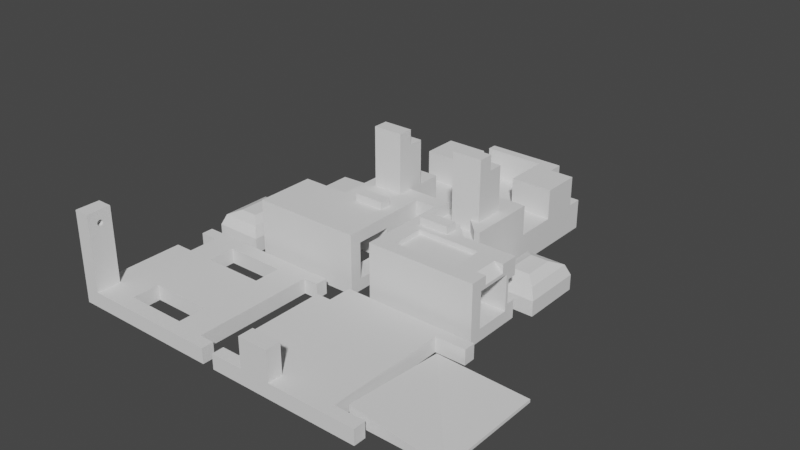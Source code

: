 # Source: ModelToPrint.blend  (saved by Blender 2.93.21; exported with 4.5.12 LTS)
import bpy
from mathutils import Matrix  # noqa: F401  (used for matrix-valued properties, if any)

bpy.ops.wm.read_factory_settings(use_empty=True)
scene = bpy.context.scene
scene.name = 'Scene'

# ---- collections
col_collection = bpy.data.collections.new('Collection'); scene.collection.children.link(col_collection)

# ---- world
world_world = bpy.data.worlds.new('World'); scene.world = world_world
world_world.use_nodes = True; world_world.node_tree.nodes.clear()
_N = world_world.node_tree.nodes; _L = world_world.node_tree.links
n0 = _N.new('ShaderNodeOutputWorld'); n0.name = 'World Output'; n0.location = (300, 300)
n1 = _N.new('ShaderNodeBackground'); n1.name = 'Background'; n1.location = (10, 300)
n1.inputs[0].default_value = (0.05088, 0.05088, 0.05088, 1.0)
_L.new(n1.outputs[0], n0.inputs[0])
n0.is_active_output = True
world_world.color = (0.05088, 0.05088, 0.05088)
world_world.use_sun_shadow = False
world_world.sun_shadow_jitter_overblur = 0.0

# ---- meshes
me_cube_002 = bpy.data.meshes.new('Cube.002')
me_cube_002.from_pydata([(0.03383, 0.04, -0.008486), (0.03383, 0.04, 0.01151), (-0.04617, 0.024, -0.008486), (0.01383, 0.04, -0.008486), (0.01383, 0.024, 0.001514), (0.01383, 0.024, -0.008486), (0.01383, 0.04, 0.01151), (0.01383, 0.024, 0.01151), (0.02983, 0.04, -0.004486), (0.02983, 0.04, 0.007514), (0.01783, 0.04, -0.004486), (0.01783, 0.04, 0.007514), (0.00383, 0.003502, 0.001514), (0.01383, 0.003502, 0.001514), (0.03383, 0.003502, -0.008486), (0.01383, 0.003502, -0.008486), (0.03383, 0.003502, 0.01151), (0.00383, 0.003502, -0.008486), (0.01383, 0.003502, 0.01151), (0.02983, 0.003502, 0.007514), (0.02983, 0.003502, -0.004486), (0.01783, 0.003502, 0.007514), (0.01783, 0.003502, -0.004486), (-0.001195, 0.024, 0.001514), (0.00383, 0.003502, 0.01151), (-0.001195, 0.024, 0.01151), (-0.00117, 0.01, 0.03151), (-0.00117, 0.02, 0.01151), (-0.00117, 0.02, 0.03151), (0.00383, 0.01, 0.03151), (0.00383, 0.02, 0.01151), (0.00383, 0.02, 0.03151), (-0.001191, 0.01, 0.01151), (-0.001211, 0.01, 0.001514), (-0.01419, 0.024, 0.001514), (-0.01419, 0.024, 0.01151), (-0.01421, 0.01, 0.01151), (-0.01421, 0.01, 0.001514), (-0.04617, 0.01002, 0.001514), (-0.02818, 0.024, 0.001514), (-0.02817, 0.009995, 0.001514), (-0.04617, 0.01002, 0.01151), (-0.02818, 0.024, 0.01151), (-0.02817, 0.009995, 0.01151), (0.03383, -0.04, -0.008486), (0.03383, -0.04, 0.01151), (-0.04617, -0.024, -0.008486), (-0.04617, -0.024, 0.001514), (0.01383, -0.04, -0.008486), (0.01383, -0.04, 0.001514), (0.01383, -0.024, 0.001514), (0.01383, -0.024, -0.008486), (0.01383, -0.04, 0.01151), (0.01383, -0.024, 0.01151), (0.02983, -0.04, -0.004486), (0.02983, -0.04, 0.007514), (0.01783, -0.04, -0.004486), (0.01783, -0.04, 0.007514), (0.00383, -0.003502, 0.001514), (0.01383, -0.003502, 0.001514), (0.03383, -0.003502, -0.008486), (0.01383, -0.003502, -0.008486), (0.03383, -0.003502, 0.01151), (0.00383, -0.003502, -0.008486), (0.01383, -0.003502, 0.01151), (0.02983, -0.003502, 0.007514), (0.02983, -0.003502, -0.004486), (0.01783, -0.003502, 0.007514), (0.01783, -0.003502, -0.004486), (-0.001195, -0.024, 0.001514), (0.00383, -0.003502, 0.01151), (-0.001195, -0.024, 0.01151), (-0.00117, -0.01, 0.01151), (-0.00117, -0.01, 0.03151), (-0.00117, -0.02, 0.01151), (-0.00117, -0.02, 0.03151), (0.00383, -0.01, 0.01151), (0.00383, -0.01, 0.03151), (0.00383, -0.02, 0.01151), (0.00383, -0.02, 0.03151), (-0.04617, 0.0, -0.008486), (0.00383, 0.0, 0.001514), (-0.04617, 0.0, 0.001514), (0.00383, 0.0, -0.008486), (-0.001223, 0.0, 0.001514), (0.00383, 0.0, 0.01151), (-0.001223, 0.0, 0.01151), (-0.001211, -0.01, 0.01151), (-0.001211, -0.01, 0.001514), (-0.01419, -0.024, 0.001514), (-0.01419, -0.024, 0.01151), (-0.01421, -0.01, 0.01151), (-0.01421, -0.01, 0.001514), (-0.02818, -0.024, 0.001514), (-0.02817, -0.009995, 0.001514), (-0.04617, -0.024, 0.005514), (-0.02818, -0.024, 0.01151), (-0.02817, -0.009995, 0.01151), (-0.04017, -0.02, -0.003486), (-0.04017, -0.009998, -0.003486), (-0.04617, -0.009998, 0.001514), (-0.04617, -0.02, -0.008486), (-0.04617, -0.009998, -0.003486), (-0.04617, -0.009998, -0.008486), (-0.04617, -0.02, 0.001514), (-0.04617, -0.02, -0.003486), (0.02383, -0.009998, -0.008486), (0.01383, -0.02, -0.008486), (0.01383, -0.009998, -0.008486), (0.02383, -0.02, -0.008486), (-0.04017, -0.009998, -0.008486), (-0.04017, -0.02, -0.008486), (0.01783, -0.02, -0.004486), (0.01783, -0.02, -0.003486), (0.01783, -0.009998, -0.003486), (0.01783, -0.009998, -0.004486), (0.02383, -0.02, -0.004486), (0.02383, -0.009998, -0.004486), (-0.04017, -0.009998, 0.001514), (-0.04017, -0.01001, 0.001514), (-0.04617, -0.02, 0.005514), (-0.04017, -0.02, 0.01151), (-0.04017, -0.01001, 0.01151), (-0.04017, -0.02, 0.001508), (-0.04315, 0.01001, 0.01151), (-0.04315, 0.0, 0.001514), (-0.04315, 0.01001, 0.001514), (-0.04315, -0.009998, -0.008486), (-0.04315, -0.009998, -0.003486), (-0.04315, -0.009998, 0.001514), (-0.04617, 0.0, 0.01151), (-0.04617, -0.009998, 0.01151), (-0.04315, -0.009998, 0.01151), (-0.04315, 0.0, 0.01151), (-0.0141, 0.0, 0.001514), (-0.001211, 0.01, -0.0004859), (-0.01421, 0.01, -0.0004859), (-0.001223, 0.0, -0.0004859), (-0.0141, 0.0, -0.0004859), (-0.001211, -0.01, -0.0004859), (-0.01421, -0.01, -0.0004859), (-0.04617, -0.004999, 0.001514), (-0.04617, -0.004999, 0.01151), (-0.04315, -0.004999, 0.01151), (-0.04315, -0.004999, 0.001514), (-0.04617, 0.0, 0.00851), (-0.04617, -0.004999, 0.008511), (-0.04315, 0.0, 0.00852), (-0.04315, -0.004999, 0.008508), (-0.04017, -0.024, 0.01151), (0.01183, 0.007494, 0.01151), (0.01183, 0.007494, 0.01402), (0.01183, 0.01749, 0.01151), (0.01183, 0.01749, 0.01402), (0.01583, 0.007494, 0.01151), (0.01583, 0.007494, 0.01402), (0.01583, 0.01749, 0.01151), (0.01583, 0.01749, 0.01402), (0.01183, -0.01751, 0.01151), (0.01183, -0.01751, 0.01402), (0.01183, -0.007506, 0.01151), (0.01183, -0.007506, 0.01402), (0.01583, -0.01751, 0.01151), (0.01583, -0.01751, 0.01402), (0.01583, -0.007506, 0.01151), (0.01583, -0.007506, 0.01402), (0.00883, 0.005002, 0.007514), (0.00383, 0.01, 0.007514), (0.00883, 0.017, 0.007514), (0.00383, 0.017, 0.007514), (0.01383, 0.022, 0.007514), (0.00883, 0.022, 0.007514), (0.01383, 0.037, -0.002476), (0.01383, 0.037, 0.005504), (0.01383, 0.037, 0.001514), (0.01383, 0.037, -0.002476), (0.01383, 0.037, -0.002476), (0.01383, 0.04, -0.002476), (-0.00117, -0.02, 0.02651), (0.00383, -0.01, 0.02651), (0.00383, 0.01, 0.01151), (-0.00117, -0.01, 0.02651), (0.00383, 0.02, 0.02651), (0.01683, 0.04, 0.005504), (0.01649, 0.04, 0.005504), (-0.001211, 0.01, 0.007514), (-0.001176, 0.01, 0.02651), (0.00383, 0.01, 0.01151), (0.01683, 0.04, -0.002476), (0.00883, 0.006752, 0.01151), (0.00883, 0.005002, 0.01151), (0.00883, 0.017, 0.01151), (0.01383, 0.04, 0.005504), (0.00383, 0.005002, 0.01151), (-0.001217, 0.005002, 0.007514), (-0.001217, 0.005002, 0.01151), (-0.001197, 0.005002, 0.01151), (0.00883, 0.024, 0.01151), (0.00883, 0.024, 0.005514), (0.01383, 0.024, 0.005514), (0.00383, -0.02, 0.02651), (-0.00117, 0.02, 0.02651), (0.00383, 0.017, 0.01151), (0.01383, 0.022, 0.01151), (0.00883, 0.022, 0.01151), (0.00383, 0.01, 0.02651), (-0.00617, -0.01, 0.01151), (-0.00617, -0.02, 0.01151), (-0.00617, 0.02, 0.01151), (-0.006191, 0.01, 0.01151), (-0.00617, 0.02, 0.02651), (-0.00617, -0.02, 0.02651), (-0.00617, -0.01, 0.02651), (-0.006176, 0.01, 0.02651), (0.01983, 0.037, 0.01151), (0.01983, 0.04, 0.008514), (0.02783, 0.037, 0.01151), (0.02783, 0.04, 0.008514), (0.01983, 0.04, 0.01151), (0.02783, 0.04, 0.01151), (0.02783, 0.04, 0.008514), (0.01983, 0.04, 0.008514), (0.01833, 0.009502, 0.01001), (0.01833, 0.0305, 0.01001), (0.02933, 0.009502, 0.01001), (0.02933, 0.0305, 0.01001), (0.01833, 0.0305, 0.01151), (0.02933, 0.0305, 0.01151), (0.01833, 0.009502, 0.01151), (0.02933, 0.009502, 0.01151), (-0.04617, 0.01599, 0.001514), (-0.04116, 0.024, 0.001514), (-0.04617, 0.024, 0.001501), (-0.04116, 0.01599, 0.001514), (-0.04116, 0.024, 0.01151), (-0.04617, 0.01599, 0.01151), (-0.04116, 0.01599, 0.01151), (-0.03117, 0.021, 0.005514), (-0.03117, 0.02081, 0.004926), (-0.03117, 0.02031, 0.004563), (-0.03117, 0.01969, 0.004563), (-0.03117, 0.01919, 0.004926), (-0.03117, 0.019, 0.005514), (-0.03117, 0.01919, 0.006102), (-0.03117, 0.01969, 0.006465), (-0.03117, 0.02031, 0.006465), (-0.03117, 0.02081, 0.006102), (-0.04116, 0.019, 0.005514), (-0.04116, 0.01969, 0.006465), (-0.04116, 0.01919, 0.006102), (-0.04116, 0.01919, 0.004926), (-0.04116, 0.01969, 0.004563), (-0.04116, 0.021, 0.005514), (-0.04116, 0.02081, 0.004926), (-0.04116, 0.02081, 0.006102), (-0.04116, 0.02031, 0.006465), (-0.04116, 0.02031, 0.004563)], [], [(0, 3, 10, 8), (3, 0, 5), (230, 38, 41, 235), (5, 0, 14, 15), (14, 0, 1, 16), (2, 5, 15, 17, 83, 80), (3, 5, 4, 174, 175, 176, 177), (230, 232, 2, 80, 82, 38), (7, 203, 226), (1, 219, 216, 214, 218, 6, 7, 226, 227), (183, 184, 11, 10, 3, 177, 188), (7, 6, 199), (228, 222, 223, 226), (19, 9, 8, 20), (6, 11, 184, 192), (9, 11, 6, 218, 221, 220, 219, 1), (1, 0, 8, 9), (22, 10, 11, 21), (21, 11, 9, 19), (20, 8, 10, 22), (16, 18, 13, 12, 17, 15, 14, 20, 22, 21, 19), (14, 16, 19, 20), (39, 34, 37, 40), (12, 13, 18, 24), (81, 12, 24, 85), (181, 72, 206, 212), (201, 28, 31, 182), (32, 185, 167, 180), (205, 29, 26, 186), (31, 28, 26, 29), (25, 23, 34, 35), (17, 12, 81, 83), (27, 32, 209, 208), (195, 86, 196), (86, 85, 24), (196, 86, 24, 193), (193, 24, 18, 189, 190), (202, 204, 30, 187, 180), (30, 204, 197, 25, 27), (34, 37, 36, 35), (32, 27, 25), (32, 33, 84, 86, 195, 194, 185), (33, 32, 36, 37), (23, 33, 37, 34), (32, 25, 35, 36), (235, 41, 124, 43, 42, 234, 236), (5, 2, 232, 231, 39, 23, 4), (40, 39, 42, 43), (44, 54, 56, 48), (48, 51, 44), (101, 46, 47, 104, 105), (141, 82, 80, 103, 102, 100), (61, 60, 44, 51, 107, 109, 106, 108), (60, 62, 45, 44), (111, 107, 51, 46, 101), (80, 83, 63, 61, 108, 110, 127, 103), (51, 48, 49, 50), (47, 46, 51, 50, 69, 93), (62, 64, 53, 45), (45, 53, 52), (48, 56, 57, 49), (49, 52, 53, 50), (65, 66, 54, 55), (49, 57, 52), (52, 57, 55, 45), (45, 55, 54, 44), (114, 115, 68, 67, 57, 56, 112, 113), (67, 65, 55, 57), (112, 56, 54, 66, 68, 115, 117, 116), (60, 61, 63, 58, 59, 64, 62, 65, 67, 68, 66), (62, 60, 66, 65), (50, 53, 71, 69), (37, 134, 138, 136), (58, 70, 64, 59), (59, 64, 53, 50), (81, 85, 70, 58), (181, 178, 75, 73), (178, 200, 79, 75), (200, 179, 77, 79), (179, 181, 73, 77), (79, 77, 73, 75), (71, 90, 89, 69), (63, 83, 81, 58), (72, 86, 87), (86, 70, 85), (76, 70, 86, 72), (70, 76, 64), (53, 64, 76, 78), (71, 53, 78, 74), (89, 90, 91, 92), (87, 71, 74, 72), (87, 86, 84, 88), (88, 92, 91, 87), (69, 89, 92, 88), (87, 91, 90, 71), (47, 95, 120, 104), (120, 95, 149, 121), (94, 119, 122, 97), (95, 47, 93, 96, 149), (94, 97, 96, 93), (127, 128, 102, 103), (99, 110, 108, 106, 117, 115, 114), (106, 109, 116, 117), (109, 107, 111, 98, 113, 112, 116), (98, 99, 114, 113), (98, 111, 101, 105), (129, 128, 99, 118), (98, 105, 104, 120, 121, 123), (99, 98, 123, 118), (118, 123, 121, 122), (118, 125, 144, 129), (41, 38, 82, 145, 130), (124, 126, 40, 43), (147, 125, 126, 124, 133), (100, 102, 128, 129), (110, 99, 128, 127), (133, 124, 41, 130), (143, 133, 130, 142), (144, 125, 147, 148), (141, 100, 131, 142, 146), (100, 129, 132, 131), (84, 33, 135, 137), (88, 92, 140, 139), (92, 94, 134), (89, 93, 94, 92), (134, 94, 118), (118, 134, 125), (40, 37, 134), (40, 126, 134), (126, 125, 134), (138, 139, 140), (135, 136, 138, 137), (137, 138, 139), (33, 37, 136, 135), (88, 84, 137, 139), (92, 134, 138, 140), (82, 141, 146, 145), (148, 143, 132, 129, 144), (132, 143, 142, 131), (145, 146, 142, 130), (148, 147, 133, 143), (121, 149, 96, 97, 122), (150, 151, 153, 152), (152, 153, 157, 156), (156, 157, 155, 154), (154, 155, 151, 150), (203, 191, 152), (157, 153, 151, 155), (158, 159, 161, 160), (160, 161, 165, 164), (164, 165, 163, 162), (162, 163, 159, 158), (203, 152, 156), (165, 161, 159, 163), (74, 78, 200, 178), (189, 191, 168, 166, 190), (193, 190, 166, 194, 195, 196), (166, 167, 185, 194), (32, 180, 187), (166, 168, 169, 167), (180, 167, 169, 202), (7, 199, 170, 203), (202, 169, 171, 204), (170, 168, 191, 203), (168, 170, 171, 169), (173, 199, 192), (198, 171, 170, 199), (204, 171, 198, 197), (188, 172, 173, 183), (173, 172, 175, 174), (176, 175, 172), (176, 172, 188, 177), (183, 173, 192), (191, 189, 150, 152), (189, 18, 150), (150, 18, 154), (18, 16, 154), (228, 226, 156, 154, 16, 1, 227, 229), (203, 156, 226), (199, 6, 192), (199, 173, 174, 4), (199, 4, 198), (23, 198, 4), (198, 23, 25, 197), (205, 182, 31, 29), (78, 76, 179, 200), (76, 72, 181, 179), (187, 30, 182, 205), (187, 205, 186, 32), (27, 201, 182, 30), (26, 28, 201, 186), (213, 210, 208, 209), (206, 207, 211, 212), (186, 201, 210, 213), (201, 27, 208, 210), (74, 178, 211, 207), (72, 74, 207, 206), (178, 181, 212, 211), (32, 186, 213, 209), (218, 214, 215, 221), (221, 215, 217, 220), (220, 217, 216, 219), (215, 214, 216, 217), (225, 224, 229, 227), (226, 223, 225, 227), (224, 222, 228, 229), (223, 222, 224, 225), (230, 233, 232), (233, 231, 232), (230, 235, 236, 233), (250, 233, 236, 234, 231, 253, 252, 254, 255, 248, 249, 247), (253, 231, 233, 250, 251, 256), (39, 231, 234, 42), (253, 238, 237, 252), (256, 239, 238, 253), (251, 240, 239, 256), (250, 241, 240, 251), (247, 242, 241, 250), (249, 243, 242, 247), (248, 244, 243, 249), (255, 245, 244, 248), (237, 238, 239, 240, 241, 242, 243, 244, 245, 246), (254, 246, 245, 255), (252, 237, 246, 254)])
_uv = me_cube_002.uv_layers.new(name='UVMap')
_uv.uv.foreach_set('vector', [0.375, 0.5, 0.3125, 0.5, 0.3125, 0.5, 0.375, 0.5, 0.3125, 0.5, 0.375, 0.5625, 0.3125, 0.5625, 0.625, 0.1748, 0.625, 0.152, 0.625, 0.152, 0.625, 0.1748, 0.3125, 0.5625, 0.375, 0.5625, 0.375, 0.6146, 0.3125, 0.6146, 0.375, 0.6146, 0.375, 0.5625, 0.625, 0.5625, 0.625, 0.6146, 0.125, 0.5625, 0.3125, 0.5625, 0.3125, 0.6146, 0.2812, 0.6146, 0.2812, 0.6234, 0.125, 0.6234, 0.375, 0.4375, 0.3125, 0.5625, 0.6875, 0.5625, 0.6875, 0.5117, 0.5578, 0.4918, 0.5578, 0.4918, 0.5628, 0.4751, 0.625, 0.1748, 0.4997, 0.1875, 0.375, 0.1875, 0.375, 0.1266, 0.625, 0.1266, 0.625, 0.152, 0.4861, 0.75, 0.4861, 0.75, 0.5174, 0.7078, 0.625, 0.5, 0.6437, 0.5, 0.6438, 0.5117, 0.6688, 0.5117, 0.6688, 0.5, 0.6875, 0.5, 0.6875, 0.5625, 0.6734, 0.5371, 0.6391, 0.5625, 0.6741, 0.4973, 0.6875, 0.5, 0.6875, 0.5, 0.375, 0.4375, 0.375, 0.4375, 0.5628, 0.4751, 0.4607, 0.4546, 0.4861, 0.75, 0.6875, 0.5, 0.375, 0.75, 0.425, 0.0, 0.375, 0.0, 0.375, 0.25, 0.425, 0.1059, 0.0, 0.0, 0.0, 0.0, 0.0, 0.0, 0.0, 0.0, 0.6875, 0.5, 0.6875, 0.5, 0.6875, 0.5, 0.6875, 0.5, 0.625, 0.5, 0.6875, 0.5, 0.6875, 0.5, 0.6688, 0.5, 0.675, 0.5, 0.6375, 0.5, 0.6438, 0.5, 0.625, 0.5, 0.625, 0.5, 0.375, 0.5, 0.375, 0.5, 0.625, 0.5, 0.0, 0.0, 0.0, 0.0, 0.0, 0.0, 0.0, 0.0, 0.625, 0.6086, 0.625, 0.4375, 0.625, 0.5, 0.625, 0.6141, 0.0, 0.0, 0.0, 0.0, 0.0, 0.0, 0.0, 0.0, 0.5694, 0.4643, 0.5694, 0.3214, 0.5139, 0.3214, 0.5139, 0.25, 0.4583, 0.25, 0.4583, 0.3214, 0.4821, 0.4643, 0.4806, 0.4357, 0.4806, 0.35, 0.5472, 0.35, 0.5472, 0.4357, 0.4821, 0.4643, 0.5457, 0.4643, 0.5472, 0.4357, 0.4806, 0.4357, 0.82, 0.5625, 0.7366, 0.5625, 0.7356, 0.5858, 0.8197, 0.5928, 0.5139, 0.25, 0.5139, 0.3214, 0.5139, 0.3214, 0.5139, 0.25, 0.5139, 0.1249, 0.5139, 0.25, 0.5139, 0.25, 0.5139, 0.1249, 0.5625, 1.0, 0.375, 1.0, 0.375, 1.0, 0.5625, 1.0, 0.5601, 0.25, 0.625, 0.25, 0.625, 0.5, 0.5625, 0.5, 0.4861, 0.32, 0.375, 0.32, 0.375, 0.5, 0.625, 0.5, 0.5781, 0.7501, 0.625, 0.75, 0.625, 1.0, 0.5781, 0.9999, 0.625, 0.5, 0.875, 0.5, 0.875, 0.75, 0.625, 0.75, 0.7366, 0.5625, 0.7366, 0.5625, 0.7366, 0.5625, 0.7366, 0.5625, 0.4583, 0.25, 0.5139, 0.25, 0.5139, 0.1249, 0.4583, 0.1249, 0.375, 0.25, 0.375, 3.32e-06, 0.375, 3.32e-06, 0.375, 0.25, 0.7352, 0.5949, 0.7349, 0.6035, 0.5549, 0.3017, 0.0, 0.0, 0.5139, 0.1249, 0.5139, 0.25, 0.1875, 0.0, 0.0, 0.0, 0.5139, 0.25, 0.4818, 0.3654, 0.4818, 0.3654, 0.5139, 0.25, 0.5139, 0.3214, 0.4444, 0.5357, 0.4818, 0.4011, 0.0, 0.0, 0.0, 0.0, 0.0, 0.0, 0.0, 0.0, 0.0, 0.0, 0.375, 0.5, 0.2625, 0.35, 0.3432, 0.2621, 0.7366, 0.5625, 0.375, 0.25, 0.7366, 0.5625, 0.7356, 0.5858, 0.7356, 0.5864, 0.7366, 0.5625, 0.375, 3.32e-06, 0.375, 0.25, 0.7366, 0.5625, 0.7356, 0.5864, 0.7356, 0.5858, 0.7349, 0.6035, 0.7349, 0.6035, 0.7352, 0.5949, 0.7352, 0.5948, 0.7356, 0.5862, 0.7356, 0.5858, 0.7356, 0.5864, 0.7356, 0.5864, 0.7356, 0.5858, 0.7366, 0.5625, 0.7356, 0.5858, 0.7356, 0.5858, 0.7366, 0.5625, 0.7356, 0.5864, 0.7366, 0.5625, 0.7366, 0.5625, 0.7356, 0.5864, 0.875, 0.5752, 0.875, 0.598, 0.8645, 0.597, 0.8197, 0.5928, 0.82, 0.5625, 0.8597, 0.5625, 0.8705, 0.5661, 0.3125, 0.5625, 0.375, 0.1875, 0.6243, 0.3745, 0.8597, 0.5625, 0.82, 0.5625, 0.7366, 0.5625, 0.6875, 0.5625, 0.8197, 0.5928, 0.82, 0.5625, 0.82, 0.5625, 0.8197, 0.5928, 0.375, 0.5, 0.375, 0.5, 0.3125, 0.5, 0.3125, 0.5, 0.3125, 0.5, 0.3125, 0.5625, 0.375, 0.5, 0.375, 0.1773, 0.375, 0.1875, 0.625, 0.1875, 0.625, 0.1773, 0.5, 0.1773, 0.625, 0.1393, 0.625, 0.1266, 0.375, 0.1266, 0.375, 0.1519, 0.5, 0.1519, 0.625, 0.1519, 0.3125, 0.6146, 0.375, 0.6146, 0.375, 0.5625, 0.3125, 0.5625, 0.3125, 0.5727, 0.3437, 0.5727, 0.3438, 0.5981, 0.3125, 0.5981, 0.4818, 0.6146, 0.625, 0.6146, 0.625, 0.5625, 0.375, 0.5625, 0.1406, 0.5727, 0.3125, 0.5727, 0.3125, 0.5625, 0.125, 0.5625, 0.125, 0.5727, 0.125, 0.6234, 0.2812, 0.6234, 0.2812, 0.6146, 0.3125, 0.6146, 0.3125, 0.5981, 0.1406, 0.5981, 0.1344, 0.5981, 0.125, 0.5981, 0.3125, 0.5625, 0.375, 0.4375, 0.6875, 0.5, 0.6875, 0.5625, 0.875, 0.5625, 0.375, 0.1875, 0.3125, 0.5625, 0.6875, 0.5625, 0.7366, 0.5625, 0.82, 0.5625, 0.625, 0.6146, 0.6875, 0.6146, 0.6875, 0.5625, 0.625, 0.5625, 0.625, 0.5625, 0.6875, 0.5625, 0.6875, 0.5, 0.375, 0.4375, 0.375, 0.4375, 0.6875, 0.5, 0.6875, 0.5, 0.6875, 0.5, 0.6875, 0.5, 0.6875, 0.5625, 0.6875, 0.5625, 0.0, 0.0, 0.0, 0.0, 0.0, 0.0, 0.0, 0.0, 0.6875, 0.5, 0.6875, 0.5, 0.6875, 0.5, 0.6875, 0.5, 0.6875, 0.5, 0.625, 0.5, 0.625, 0.5, 0.625, 0.5, 0.625, 0.5, 0.375, 0.5, 0.375, 0.5, 0.0, 0.0, 0.0, 0.0, 0.0, 0.0, 0.0, 0.0, 0.0, 0.0, 0.0, 0.0, 0.0, 0.0, 0.0, 0.0, 0.625, 0.6086, 0.625, 0.6141, 0.625, 0.5, 0.625, 0.4375, 0.0, 0.0, 0.0, 0.0, 0.0, 0.0, 0.0, 0.0, 0.0, 0.0, 0.0, 0.0, 0.0, 0.0, 0.0, 0.0, 0.4583, 0.4643, 0.4583, 0.3214, 0.4583, 0.25, 0.5139, 0.25, 0.5139, 0.3214, 0.5694, 0.3214, 0.5457, 0.4643, 0.5472, 0.4357, 0.5472, 0.35, 0.4806, 0.35, 0.4806, 0.4357, 0.5139, 0.4643, 0.4821, 0.4643, 0.4806, 0.4357, 0.5472, 0.4357, 0.6875, 0.5625, 0.6875, 0.5625, 0.7366, 0.5625, 0.7366, 0.5625, 0.7744, 0.5899, 0.7733, 0.6089, 0.7733, 0.6089, 0.7744, 0.5899, 0.5139, 0.25, 0.5139, 0.25, 0.5139, 0.3214, 0.5139, 0.3214, 0.0, 0.0, 0.0, 0.0, 0.0, 0.0, 0.0, 0.0, 0.5139, 0.1249, 0.5139, 0.1249, 0.5139, 0.25, 0.5139, 0.25, 0.5625, 0.0, 0.5625, 0.25, 0.625, 0.25, 0.625, 0.0, 0.5625, 0.25, 0.5625, 0.5, 0.625, 0.5, 0.625, 0.25, 0.5625, 0.5, 0.5625, 0.75, 0.625, 0.75, 0.625, 0.5, 0.5625, 0.75, 0.5625, 1.0, 0.625, 1.0, 0.625, 0.75, 0.625, 0.5, 0.625, 0.75, 0.875, 0.75, 0.875, 0.5, 0.7366, 0.5625, 0.7366, 0.5625, 0.7366, 0.5625, 0.7366, 0.5625, 0.4583, 0.25, 0.4583, 0.1249, 0.5139, 0.1249, 0.5139, 0.25, 0.375, 0.0, 0.7349, 0.6035, 0.7356, 0.5864, 0.0, 0.0, 0.5139, 0.25, 0.5139, 0.1249, 0.375, 0.75, 0.5139, 0.25, 0.0, 0.0, 0.375, 0.0, 0.5139, 0.25, 0.375, 0.75, 0.5139, 0.3214, 0.0, 0.0, 0.0, 0.0, 0.0, 0.0, 0.0, 0.0, 0.7366, 0.5625, 0.0, 0.0, 0.375, 0.5, 0.375, 0.25, 0.7366, 0.5625, 0.7366, 0.5625, 0.7356, 0.5864, 0.7356, 0.5858, 0.7356, 0.5864, 0.7366, 0.5625, 0.375, 0.25, 0.375, 0.0, 0.7356, 0.5864, 0.7349, 0.6035, 0.7349, 0.6035, 0.7356, 0.5858, 0.7356, 0.5858, 0.7356, 0.5858, 0.7356, 0.5864, 0.7356, 0.5864, 0.7366, 0.5625, 0.7366, 0.5625, 0.7356, 0.5858, 0.7356, 0.5858, 0.7356, 0.5864, 0.7356, 0.5864, 0.7366, 0.5625, 0.7366, 0.5625, 0.625, 0.1875, 0.625, 0.1875, 0.625, 0.1773, 0.625, 0.1773, 0.875, 0.5727, 0.875, 0.5625, 0.8564, 0.5625, 0.8597, 0.5722, 0.8197, 0.5928, 0.8596, 0.5966, 0.8596, 0.5966, 0.8197, 0.5928, 0.875, 0.5625, 0.875, 0.5625, 0.82, 0.5625, 0.82, 0.5625, 0.8564, 0.5625, 0.8197, 0.5928, 0.8197, 0.5928, 0.82, 0.5625, 0.82, 0.5625, 0.5, 0.25, 0.625, 0.25, 0.625, 0.25, 0.5, 0.25, 0.625, 0.25, 0.5, 0.25, 0.5, 0.4615, 0.5, 0.5, 0.6, 0.5, 0.6, 0.4769, 0.625, 0.4769, 0.5, 0.5, 0.5, 0.75, 0.6, 0.75, 0.6, 0.5, 0.5, 0.75, 0.5, 0.7885, 0.5, 1.0, 0.625, 1.0, 0.625, 0.7731, 0.6, 0.7731, 0.6, 0.75, 0.875, 0.75, 0.875, 0.5, 0.6481, 0.5, 0.6481, 0.75, 0.625, 1.0, 0.5, 1.0, 0.5, 1.0, 0.625, 1.0, 0.625, 0.25, 0.625, 0.25, 0.625, 0.25, 0.625, 0.25, 0.625, 1.0, 0.625, 1.0, 0.625, 1.0, 0.625, 1.0, 0.625, 1.0, 0.625, 1.0, 0.875, 0.5, 0.875, 0.75, 0.875, 0.75, 0.875, 0.5, 0.875, 0.5003, 0.875, 0.75, 0.875, 0.75, 0.875, 0.5003, 0.8596, 0.5966, 0.866, 0.6222, 0.8659, 0.6097, 0.8657, 0.5972, 0.625, 0.152, 0.625, 0.152, 0.625, 0.1266, 0.625, 0.1266, 0.625, 0.1266, 0.8645, 0.597, 0.8609, 0.5967, 0.8197, 0.5928, 0.8197, 0.5928, 0.866, 0.6222, 0.866, 0.6222, 0.8665, 0.5972, 0.8665, 0.5972, 0.866, 0.6222, 0.625, 0.25, 0.625, 0.25, 0.625, 0.25, 0.625, 0.25, 0.5, 0.25, 0.625, 0.25, 0.625, 0.25, 0.5, 0.25, 0.866, 0.6222, 0.8665, 0.5972, 0.875, 0.598, 0.875, 0.6234, 0.8659, 0.6097, 0.866, 0.6222, 0.875, 0.6234, 0.875, 0.6107, 0.8659, 0.6097, 0.866, 0.6222, 0.866, 0.6222, 0.8659, 0.6097, 0.625, 0.1393, 0.625, 0.1519, 0.625, 0.1519, 0.625, 0.1393, 0.625, 0.1393, 0.625, 0.25, 0.625, 0.25, 0.625, 0.25, 0.625, 0.25, 0.7349, 0.6035, 0.7356, 0.5858, 0.7356, 0.5858, 0.7349, 0.6035, 0.7356, 0.5858, 0.7356, 0.5858, 0.7356, 0.5858, 0.7356, 0.5858, 0.7356, 0.5858, 0.0, 0.0, 0.0, 0.0, 0.0, 0.0, 0.0, 0.0, 0.0, 0.0, 0.0, 0.0, 0.0, 0.0, 0.0, 0.0, 0.0, 0.0, 0.0, 0.0, 0.0, 0.0, 0.8601, 0.6213, 0.8197, 0.5928, 0.7744, 0.5899, 0.7733, 0.6089, 0.8197, 0.5928, 0.8609, 0.5967, 0.7733, 0.6089, 0.8609, 0.5967, 0.8601, 0.6213, 0.7733, 0.6089, 0.0, 0.0, 0.7356, 0.5858, 0.7356, 0.5858, 0.7356, 0.5858, 0.7744, 0.5899, 0.7733, 0.6089, 0.7349, 0.6035, 0.7349, 0.6035, 0.0, 0.0, 0.7356, 0.5858, 0.7356, 0.5858, 0.7356, 0.5858, 0.7356, 0.5858, 0.7356, 0.5858, 0.7356, 0.5858, 0.7349, 0.6035, 0.7349, 0.6035, 0.7356, 0.5858, 0.7356, 0.5858, 0.0, 0.0, 0.0, 0.0, 0.7356, 0.5858, 0.625, 0.1266, 0.625, 0.1393, 0.625, 0.1393, 0.625, 0.1266, 0.8659, 0.6097, 0.8659, 0.6097, 0.8657, 0.5972, 0.8657, 0.5972, 0.8659, 0.6097, 0.8657, 0.5972, 0.8659, 0.6097, 0.875, 0.6107, 0.875, 0.5981, 0.625, 0.1266, 0.625, 0.1393, 0.625, 0.1393, 0.625, 0.1266, 0.8659, 0.6097, 0.866, 0.6222, 0.866, 0.6222, 0.8659, 0.6097, 0.8597, 0.5722, 0.8564, 0.5625, 0.82, 0.5625, 0.8197, 0.5928, 0.8596, 0.5966, 0.375, 0.0, 0.625, 0.0, 0.625, 0.25, 0.375, 0.25, 0.375, 0.25, 0.625, 0.25, 0.625, 0.5, 0.375, 0.5, 0.375, 0.5, 0.625, 0.5, 0.625, 0.75, 0.375, 0.75, 0.375, 0.75, 0.625, 0.75, 0.625, 1.0, 0.375, 1.0, 0.0, 0.0, 0.4861, 0.75, 0.375, 0.25, 0.625, 0.5, 0.875, 0.5, 0.875, 0.75, 0.625, 0.75, 0.375, 0.0, 0.625, 0.0, 0.625, 0.25, 0.375, 0.25, 0.375, 0.25, 0.625, 0.25, 0.625, 0.5, 0.375, 0.5, 0.375, 0.5, 0.625, 0.5, 0.625, 0.75, 0.375, 0.75, 0.375, 0.75, 0.625, 0.75, 0.625, 1.0, 0.375, 1.0, 0.0, 0.0, 0.375, 0.25, 0.375, 0.5, 0.625, 0.5, 0.875, 0.5, 0.875, 0.75, 0.625, 0.75, 0.375, 0.25, 0.375, 0.5, 0.5625, 0.5, 0.5625, 0.25, 0.4861, 0.75, 0.4861, 0.75, 0.375, 0.75, 0.375, 0.75, 0.4861, 0.75, 0.4861, 0.8542, 0.4861, 0.75, 0.375, 0.75, 0.375, 0.9593, 0.4861, 0.9593, 0.4861, 0.9589, 0.375, 0.75, 0.375, 0.5, 0.195, 0.5, 0.1657, 0.75, 0.8036, 0.5, 0.625, 0.5, 0.625, 0.5, 0.375, 0.75, 0.375, 0.75, 0.375, 0.5, 0.375, 0.5, 0.4861, 0.5, 0.375, 0.5, 0.375, 0.5, 0.4861, 0.5, 0.4861, 0.75, 0.375, 0.75, 0.375, 0.75, 0.4861, 0.75, 0.4861, 0.5, 0.375, 0.5, 0.375, 0.5, 0.4861, 0.5, 0.375, 0.75, 0.375, 0.75, 0.4861, 0.75, 0.4861, 0.75, 0.375, 0.75, 0.375, 0.75, 0.375, 0.5, 0.375, 0.5, 0.625, 0.75, 0.375, 0.75, 0.625, 0.6, 0.375, 0.5, 0.375, 0.5, 0.375, 0.75, 0.375, 0.75, 0.4861, 0.5, 0.375, 0.5, 0.375, 0.5, 0.4861, 0.5, 0.375, 0.75, 0.375, 0.75, 0.625, 0.75, 0.625, 0.75, 0.625, 0.75, 0.375, 0.75, 0.375, 0.75, 0.5, 0.75, 0.375, 0.75, 0.375, 0.75, 0.375, 0.75, 0.375, 0.75, 0.375, 0.75, 0.375, 0.75, 0.375, 0.6, 0.625, 0.75, 0.625, 0.75, 0.625, 0.6, 0.4861, 0.75, 0.4861, 0.75, 0.375, 0.0, 0.375, 0.25, 0.4861, 0.75, 0.5139, 0.3214, 0.375, 0.0, 0.375, 0.0, 0.5139, 0.3214, 0.375, 0.75, 0.5139, 0.3214, 0.5694, 0.4643, 0.375, 0.75, 0.4043, 0.6712, 0.4097, 0.5087, 0.375, 0.5, 0.375, 0.75, 0.5694, 0.4643, 0.625, 0.5625, 0.5625, 0.5469, 0.5322, 0.5352, 0.0, 0.0, 0.375, 0.5, 0.1406, 0.1266, 0.375, 0.75, 0.6875, 0.5, 0.6875, 0.5, 0.375, 0.75, 0.625, 0.75, 0.5, 0.75, 0.6875, 0.5625, 0.375, 0.75, 0.6875, 0.5625, 0.375, 0.5, 0.7366, 0.5625, 0.375, 0.5, 0.6875, 0.5625, 0.375, 0.5, 0.7366, 0.5625, 0.7366, 0.5625, 0.4861, 0.5, 0.5625, 0.75, 0.5625, 0.5, 0.625, 0.5, 0.625, 0.75, 0.375, 0.5, 0.375, 0.75, 0.5625, 0.75, 0.5625, 0.5, 0.375, 0.75, 0.375, 1.0, 0.5625, 1.0, 0.5625, 0.75, 0.375, 0.75, 0.375, 0.5, 0.5625, 0.5, 0.5625, 0.75, 0.4375, 0.75, 0.5781, 0.7501, 0.5781, 0.9999, 0.4375, 1.0, 0.375, 0.25, 0.5601, 0.25, 0.5625, 0.5, 0.375, 0.5, 0.625, 0.0, 0.625, 0.25, 0.5601, 0.25, 0.5829, -6.296e-07, 0.5829, -6.296e-07, 0.5601, 0.25, 0.375, 0.25, 0.4375, 0.0, 0.375, 0.0, 0.375, 0.25, 0.5625, 0.25, 0.5625, 0.0, 0.5829, -6.296e-07, 0.5601, 0.25, 0.5601, 0.25, 0.5829, -6.296e-07, 0.5601, 0.25, 0.375, 0.25, 0.375, 0.25, 0.5601, 0.25, 0.375, 0.25, 0.5625, 0.25, 0.5625, 0.25, 0.375, 0.25, 0.375, 0.0, 0.375, 0.25, 0.375, 0.25, 0.375, 0.0, 0.5625, 0.25, 0.5625, 0.0, 0.5625, 0.0, 0.5625, 0.25, 0.4375, 1.0, 0.5781, 0.9999, 0.5781, 0.9999, 0.4375, 1.0, 0.4926, 0.1182, 0.375, 0.0, 0.375, 0.25, 0.375, 0.25, 0.375, 0.25, 0.375, 0.25, 0.375, 0.5, 0.375, 0.5, 0.375, 0.5, 0.375, 0.5, 0.375, 0.75, 0.4926, 0.6318, 0.125, 0.5, 0.125, 0.75, 0.375, 0.75, 0.375, 0.5, 0.375, 0.5, 0.375, 0.75, 0.425, 0.75, 0.425, 0.5, 0.425, 0.25, 0.375, 0.25, 0.375, 0.5, 0.425, 0.5, 0.375, 0.75, 0.375, 1.0, 0.425, 1.0, 0.425, 0.75, 0.125, 0.5, 0.125, 0.75, 0.375, 0.75, 0.375, 0.5, 0.625, 0.1748, 0.625, 0.1838, 0.625, 0.1875, 0.625, 0.1838, 0.625, 0.1875, 0.625, 0.1875, 0.625, 0.1748, 0.625, 0.1748, 0.625, 0.1875, 0.625, 0.1875, 0.8689, 0.5625, 0.875, 0.5625, 0.875, 0.5625, 0.8597, 0.5625, 0.8597, 0.5625, 0.8658, 0.5625, 0.8654, 0.5625, 0.8658, 0.5625, 0.8667, 0.5625, 0.8679, 0.5625, 0.8689, 0.5625, 0.8692, 0.5625, 0.8658, 0.5625, 0.8597, 0.5625, 0.875, 0.5625, 0.8689, 0.5625, 0.8679, 0.5625, 0.8667, 0.5625, 0.82, 0.5625, 0.8597, 0.5625, 0.8597, 0.5625, 0.82, 0.5625, 0.9, 0.6779, 0.9, 1.0, 1.0, 1.0, 1.0, 0.6779, 0.8, 0.6779, 0.8, 1.0, 0.9, 1.0, 0.9, 0.6779, 0.7, 0.5, 0.7, 0.5, 0.8, 0.5, 0.8, 0.5, 0.6, 0.6779, 0.6, 1.0, 0.7, 1.0, 0.7, 0.6779, 0.5, 0.6779, 0.5, 1.0, 0.6, 1.0, 0.6, 0.6779, 0.4, 0.6779, 0.4, 1.0, 0.5, 1.0, 0.5, 0.6779, 0.3, 0.6779, 0.3, 1.0, 0.4, 1.0, 0.4, 0.6779, 0.2, 0.5, 0.2, 0.5, 0.3, 0.5, 0.3, 0.5, 0.25, 0.49, 0.3911, 0.4442, 0.4783, 0.3242, 0.02175, 0.1758, 0.1089, 0.05584, 0.25, 0.01, 0.1089, 0.05584, 0.02175, 0.1758, 0.4783, 0.3242, 0.3911, 0.4442, 0.1, 0.6779, 0.1, 1.0, 0.2, 1.0, 0.2, 0.6779, -7.451e-08, 0.6779, -7.451e-08, 1.0, 0.1, 1.0, 0.1, 0.6779])
me_cube_002.use_remesh_fix_poles = True
me_cube_002.use_remesh_preserve_attributes = False
me_cube_002.update()
me_cube_016 = bpy.data.meshes.new('Cube.016')
me_cube_016.from_pydata([(-0.01, -0.005, 0.005), (-0.01, 0.011, 0.005), (0.01, -0.005, 0.005), (0.01, 0.011, 0.005), (-0.005039, -3.94e-05, -0.005), (-0.01, -0.005, -3.94e-05), (-0.008547, -0.003547, -0.003547), (-0.005039, 0.006039, -0.005), (-0.01, 0.011, -3.94e-05), (-0.008547, 0.009547, -0.003547), (0.005039, -3.94e-05, -0.005), (0.01, -0.005, -3.94e-05), (0.008547, -0.003547, -0.003547), (0.005039, 0.006039, -0.005), (0.01, 0.011, -3.94e-05), (0.008547, 0.009547, -0.003547)], [], [(11, 2, 0, 5), (14, 3, 2, 11), (8, 1, 3, 14), (5, 0, 1, 8), (3, 1, 0, 2), (7, 4, 6, 9), (9, 6, 5, 8), (13, 7, 9, 15), (15, 9, 8, 14), (10, 13, 15, 12), (12, 15, 14, 11), (4, 10, 12, 6), (6, 12, 11, 5), (7, 13, 10, 4)])
_uv = me_cube_016.uv_layers.new(name='UVMap')
_uv.uv.foreach_set('vector', [0.499, 0.75, 0.625, 0.75, 0.625, 1.0, 0.499, 1.0, 0.499, 0.5, 0.625, 0.5, 0.625, 0.75, 0.499, 0.75, 0.499, 0.25, 0.625, 0.25, 0.625, 0.5, 0.499, 0.5, 0.499, 0.0, 0.625, 0.0, 0.625, 0.25, 0.499, 0.25, 0.625, 0.5, 0.875, 0.5, 0.875, 0.75, 0.625, 0.75, 0.187, 0.5775, 0.187, 0.6725, 0.125, 0.7273, 0.125, 0.5227, 0.375, 0.2273, 0.375, 0.0227, 0.499, 0.0, 0.499, 0.25, 0.313, 0.5775, 0.187, 0.5775, 0.1432, 0.5, 0.3568, 0.5, 0.375, 0.4818, 0.375, 0.2682, 0.499, 0.25, 0.499, 0.5, 0.313, 0.6725, 0.313, 0.5775, 0.375, 0.5227, 0.375, 0.7273, 0.375, 0.7273, 0.375, 0.5227, 0.499, 0.5, 0.499, 0.75, 0.187, 0.6725, 0.313, 0.6725, 0.3568, 0.75, 0.1432, 0.75, 0.375, 0.9818, 0.375, 0.7682, 0.499, 0.75, 0.499, 1.0, 0.187, 0.5775, 0.313, 0.5775, 0.313, 0.6725, 0.187, 0.6725])
me_cube_016.use_remesh_fix_poles = True
me_cube_016.use_remesh_preserve_attributes = False
me_cube_016.update()
me_cube_017 = bpy.data.meshes.new('Cube.017')
me_cube_017.from_pydata([(-0.01, -0.005, 0.005), (-0.01, 0.011, 0.005), (0.01, -0.005, 0.005), (0.01, 0.011, 0.005), (-0.005039, -3.94e-05, -0.005), (-0.01, -0.005, -3.94e-05), (-0.008547, -0.003547, -0.003547), (-0.005039, 0.006039, -0.005), (-0.01, 0.011, -3.94e-05), (-0.008547, 0.009547, -0.003547), (0.005039, -3.94e-05, -0.005), (0.01, -0.005, -3.94e-05), (0.008547, -0.003547, -0.003547), (0.005039, 0.006039, -0.005), (0.01, 0.011, -3.94e-05), (0.008547, 0.009547, -0.003547)], [], [(11, 2, 0, 5), (14, 3, 2, 11), (8, 1, 3, 14), (5, 0, 1, 8), (3, 1, 0, 2), (7, 4, 6, 9), (9, 6, 5, 8), (13, 7, 9, 15), (15, 9, 8, 14), (10, 13, 15, 12), (12, 15, 14, 11), (4, 10, 12, 6), (6, 12, 11, 5), (7, 13, 10, 4)])
_uv = me_cube_017.uv_layers.new(name='UVMap')
_uv.uv.foreach_set('vector', [0.499, 0.75, 0.625, 0.75, 0.625, 1.0, 0.499, 1.0, 0.499, 0.5, 0.625, 0.5, 0.625, 0.75, 0.499, 0.75, 0.499, 0.25, 0.625, 0.25, 0.625, 0.5, 0.499, 0.5, 0.499, 0.0, 0.625, 0.0, 0.625, 0.25, 0.499, 0.25, 0.625, 0.5, 0.875, 0.5, 0.875, 0.75, 0.625, 0.75, 0.187, 0.5775, 0.187, 0.6725, 0.125, 0.7273, 0.125, 0.5227, 0.375, 0.2273, 0.375, 0.0227, 0.499, 0.0, 0.499, 0.25, 0.313, 0.5775, 0.187, 0.5775, 0.1432, 0.5, 0.3568, 0.5, 0.375, 0.4818, 0.375, 0.2682, 0.499, 0.25, 0.499, 0.5, 0.313, 0.6725, 0.313, 0.5775, 0.375, 0.5227, 0.375, 0.7273, 0.375, 0.7273, 0.375, 0.5227, 0.499, 0.5, 0.499, 0.75, 0.187, 0.6725, 0.313, 0.6725, 0.3568, 0.75, 0.1432, 0.75, 0.375, 0.9818, 0.375, 0.7682, 0.499, 0.75, 0.499, 1.0, 0.187, 0.5775, 0.313, 0.5775, 0.313, 0.6725, 0.187, 0.6725])
me_cube_017.use_remesh_fix_poles = True
me_cube_017.use_remesh_preserve_attributes = False
me_cube_017.update()
me_cube_022 = bpy.data.meshes.new('Cube.022')
me_cube_022.from_pydata([(0.045, -0.024, -0.005), (0.045, -0.024, -4.657e-10), (0.045, 0.024, -0.005), (0.045, 0.024, -4.657e-10), (0.04, 0.02002, -4.657e-10), (0.04, 0.02001, -0.005), (0.04, -0.01998, -4.657e-10), (0.04, -0.02, -0.005), (0.05, -0.024, -0.005), (0.05, -0.024, -4.657e-10), (0.05, -0.01998, -4.657e-10), (0.05, -0.02, -0.005), (0.05, 0.024, -0.005), (0.05, 0.024, -4.657e-10), (0.05, 0.02002, -4.657e-10), (0.05, 0.02001, -0.005), (0.005983, -0.024, -0.005), (4.657e-10, -0.01002, -0.005), (0.005983, -0.01002, -0.005), (4.657e-10, -0.01002, -4.657e-10), (0.005983, -0.024, -4.657e-10), (0.005983, -0.01002, -4.657e-10), (0.005983, -0.02003, -0.005), (0.005983, -0.02003, -4.657e-10), (-1.705e-05, -0.024, -0.005), (-1.706e-05, -0.024, -4.657e-10), (-1.708e-05, -0.02003, -0.005), (-1.708e-05, -0.02003, -4.657e-10), (0.02102, -0.024, -4.657e-10), (0.01099, -0.024, -4.657e-10), (0.011, -0.01903, -4.657e-10), (0.021, -0.01903, -4.657e-10), (0.02102, -0.024, 0.01), (0.01099, -0.024, 0.01), (0.011, -0.01903, 0.01), (0.021, -0.01903, 0.01), (4.657e-10, 0.01599, -0.005), (0.005012, 0.024, -0.005), (0.005013, 0.016, -0.005), (0.005012, 0.024, -4.657e-10), (4.657e-10, 0.01599, -4.657e-10), (0.005013, 0.016, -4.657e-10)], [], [(0, 1, 28, 29, 20, 16), (36, 38, 37, 2, 5, 7, 0, 16, 22, 18, 17), (5, 2, 12, 15), (37, 39, 3, 2), (11, 10, 9, 8), (5, 4, 6, 7), (1, 0, 8, 9), (0, 7, 11, 8), (6, 1, 9, 10), (7, 6, 10, 11), (12, 13, 14, 15), (4, 5, 15, 14), (3, 4, 14, 13), (2, 3, 13, 12), (22, 23, 21, 18), (18, 21, 19, 17), (3, 39, 41, 40, 19, 21, 23, 20, 29, 30, 31, 28, 1, 6, 4), (16, 20, 25, 24), (24, 25, 27, 26), (20, 23, 27, 25), (23, 22, 26, 27), (22, 16, 24, 26), (32, 35, 34, 33), (31, 30, 34, 35), (29, 28, 32, 33), (28, 31, 35, 32), (30, 29, 33, 34), (39, 37, 38, 41), (41, 38, 36, 40), (17, 19, 40, 36)])
_uv = me_cube_022.uv_layers.new(name='UVMap')
_uv.uv.foreach_set('vector', [0.375, 0.75, 0.625, 0.75, 0.625, 0.8759, 0.625, 0.929, 0.625, 0.9557, 0.375, 0.9557, 0.125, 0.5307, 0.1334, 0.5087, 0.1528, 0.5, 0.375, 0.5, 0.375, 0.5208, 0.375, 0.7292, 0.375, 0.75, 0.1693, 0.75, 0.1606, 0.7466, 0.138, 0.7378, 0.125, 0.7084, 0.375, 0.5208, 0.375, 0.5, 0.375, 0.5, 0.375, 0.5208, 0.375, 0.2778, 0.625, 0.2778, 0.625, 0.5, 0.375, 0.5, 0.375, 0.7292, 0.625, 0.7277, 0.625, 0.75, 0.375, 0.75, 0.375, 0.5208, 0.625, 0.5204, 0.625, 0.7277, 0.375, 0.7292, 0.625, 0.75, 0.375, 0.75, 0.375, 0.75, 0.625, 0.75, 0.375, 0.75, 0.375, 0.7292, 0.375, 0.7292, 0.375, 0.75, 0.625, 0.7277, 0.625, 0.75, 0.625, 0.75, 0.625, 0.7277, 0.375, 0.7292, 0.625, 0.7277, 0.625, 0.7277, 0.375, 0.7292, 0.375, 0.5, 0.625, 0.5, 0.625, 0.5204, 0.375, 0.5208, 0.625, 0.5204, 0.375, 0.5208, 0.375, 0.5208, 0.625, 0.5204, 0.625, 0.5, 0.625, 0.5204, 0.625, 0.5204, 0.625, 0.5, 0.375, 0.5, 0.625, 0.5, 0.625, 0.5, 0.375, 0.5, 0.375, 0.968, 0.625, 0.968, 0.625, 1.0, 0.375, 1.0, 0.375, 0.0, 0.625, 0.0, 0.625, 0.04158, 0.375, 0.04158, 0.625, 0.5, 0.8472, 0.5, 0.8666, 0.5087, 0.875, 0.5307, 0.875, 0.7084, 0.862, 0.7378, 0.8394, 0.7466, 0.8307, 0.75, 0.804, 0.75, 0.8085, 0.7336, 0.7507, 0.727, 0.7509, 0.75, 0.625, 0.75, 0.625, 0.7277, 0.625, 0.5204, 0.375, 0.9557, 0.625, 0.9557, 0.625, 0.9557, 0.375, 0.9557, 0.375, 0.9557, 0.625, 0.9557, 0.625, 0.968, 0.375, 0.968, 0.8307, 0.75, 0.8394, 0.7466, 0.8394, 0.7466, 0.8307, 0.75, 0.625, 0.968, 0.375, 0.968, 0.375, 0.968, 0.625, 0.968, 0.1606, 0.7466, 0.1693, 0.75, 0.1693, 0.75, 0.1606, 0.7466, 0.7509, 0.75, 0.7507, 0.727, 0.8085, 0.7336, 0.804, 0.75, 0.7507, 0.727, 0.8085, 0.7336, 0.8085, 0.7336, 0.7507, 0.727, 0.625, 0.929, 0.625, 0.8759, 0.625, 0.8759, 0.625, 0.929, 0.7509, 0.75, 0.7507, 0.727, 0.7507, 0.727, 0.7509, 0.75, 0.8085, 0.7336, 0.804, 0.75, 0.804, 0.75, 0.8085, 0.7336, 0.625, 0.2778, 0.375, 0.2778, 0.375, 0.25, 0.625, 0.25, 0.625, 0.25, 0.375, 0.25, 0.375, 0.2193, 0.625, 0.2193, 0.375, 0.04158, 0.625, 0.04158, 0.625, 0.2193, 0.375, 0.2193])
me_cube_022.use_remesh_fix_poles = True
me_cube_022.use_remesh_preserve_attributes = False
me_cube_022.update()
me_cube_034 = bpy.data.meshes.new('Cube.034')
me_cube_034.from_pydata([(4.657e-10, 0.024, -0.005), (4.657e-10, 0.024, -4.657e-10), (0.045, -0.024, -0.005), (0.045, -0.024, -4.657e-10), (0.045, 0.024, -0.005), (0.045, 0.024, -4.657e-10), (0.045, 0.02002, -4.657e-10), (0.045, 0.02001, -0.005), (0.045, -0.01998, -4.657e-10), (0.045, -0.02, -0.005), (0.05, -0.024, -0.005), (0.05, -0.024, -4.657e-10), (0.05, -0.01998, -4.657e-10), (0.05, -0.02, -0.005), (0.05, 0.024, -0.005), (0.05, 0.024, -4.657e-10), (0.05, 0.02002, -4.657e-10), (0.05, 0.02001, -0.005), (0.005983, -0.024, -0.005), (4.657e-10, -0.01002, -0.005), (0.005983, -0.01002, -0.005), (4.657e-10, -0.01002, -4.657e-10), (0.005983, -0.024, -4.657e-10), (0.005983, -0.01002, -4.657e-10), (0.005983, -0.02003, -0.005), (0.005983, -0.02003, -4.657e-10), (-1.705e-05, -0.024, -0.005), (-1.706e-05, -0.024, -4.657e-10), (-1.708e-05, -0.02003, -0.005), (-1.708e-05, -0.02003, -4.657e-10), (4.657e-10, 0.016, -0.005), (0.005006, 0.024, -0.005), (0.005015, 0.01602, -0.005), (0.005006, 0.024, -0.03), (4.657e-10, 0.024, -0.03), (4.657e-10, 0.016, -0.03), (0.005015, 0.01602, -0.03), (0.005012, 0.01919, -0.02659), (0.005012, 0.019, -0.026), (0.005011, 0.01969, -0.02505), (0.005011, 0.01969, -0.02695), (0.005012, 0.01919, -0.02541), (0.00501, 0.02031, -0.02695), (0.005009, 0.021, -0.026), (0.00501, 0.02081, -0.02541), (0.00501, 0.02081, -0.02659), (0.00501, 0.02031, -0.02505), (4.657e-10, 0.019, -0.026), (4.657e-10, 0.01969, -0.02695), (4.657e-10, 0.01919, -0.02659), (4.657e-10, 0.01919, -0.02541), (4.657e-10, 0.01969, -0.02505), (4.657e-10, 0.02031, -0.02695), (4.657e-10, 0.02031, -0.02505), (4.657e-10, 0.021, -0.026), (4.657e-10, 0.02081, -0.02659), (4.657e-10, 0.02081, -0.02541), (0.015, -0.024, -4.657e-10), (0.035, -0.024, -4.657e-10), (0.015, -0.024, -0.005), (0.035, -0.024, -0.005), (0.035, 0.024, -0.005), (0.015, 0.024, -0.005), (0.035, 0.024, -4.657e-10), (0.015, 0.024, -4.657e-10), (0.015, -0.01, -4.657e-10), (0.035, -0.01, -4.657e-10), (0.035, 0.01, -4.657e-10), (0.015, 0.01, -4.657e-10), (0.015, -0.01, -0.005), (0.035, 0.01, -0.005), (0.035, -0.01, -0.005), (0.015, 0.01, -0.005), (0.015, 0.019, -4.657e-10), (0.015, 0.019, -0.005), (0.035, 0.019, -4.657e-10), (0.035, 0.019, -0.005), (0.035, -0.019, -4.657e-10), (0.035, -0.019, -0.005), (0.015, -0.019, -4.657e-10), (0.015, -0.019, -0.005)], [], [(22, 18, 59, 57), (2, 3, 58, 60), (1, 64, 62, 31, 0), (5, 4, 61, 63), (7, 4, 14, 17), (3, 8, 6, 5, 63, 75, 67, 68, 73, 64, 1, 21, 23, 25, 22, 57, 79, 65, 66, 77, 58), (21, 1, 0, 30, 19), (13, 12, 11, 10), (7, 6, 8, 9), (3, 2, 10, 11), (2, 9, 13, 10), (8, 3, 11, 12), (9, 8, 12, 13), (14, 15, 16, 17), (6, 7, 17, 16), (5, 6, 16, 15), (4, 5, 15, 14), (24, 25, 23, 20), (20, 23, 21, 19), (37, 36, 33, 45, 42, 40), (33, 31, 32, 36, 37, 38, 41, 39, 46, 44, 43, 45), (18, 22, 27, 26), (26, 27, 29, 28), (22, 25, 29, 27), (25, 24, 28, 29), (24, 18, 26, 28), (34, 33, 36, 35), (18, 24, 20, 19, 30, 32, 31, 62, 74, 72, 70, 76, 61, 4, 7, 9, 2, 60, 78, 71, 69, 80, 59), (47, 49, 35, 30, 0, 34, 55, 54, 56, 53, 51, 50), (55, 34, 35, 49, 48, 52), (0, 31, 33, 34), (32, 30, 35, 36), (45, 43, 54, 55), (42, 45, 55, 52), (40, 42, 52, 48), (37, 40, 48, 49), (47, 38, 37, 49), (41, 38, 47, 50), (39, 41, 50, 51), (46, 39, 51, 53), (44, 46, 53, 56), (43, 44, 56, 54), (74, 73, 68, 72), (76, 70, 67, 75), (68, 67, 70, 72), (79, 80, 69, 65), (71, 66, 65, 69), (77, 66, 71, 78), (73, 75, 63, 64), (75, 76, 74, 73), (62, 61, 76, 74), (62, 61, 63, 64), (77, 79, 57, 58), (78, 77, 79, 80), (60, 59, 80, 78), (57, 58, 60, 59)])
_uv = me_cube_034.uv_layers.new(name='UVMap')
_uv.uv.foreach_set('vector', [0.625, 0.9557, 0.375, 0.9557, 0.375, 0.9081, 0.625, 0.9081, 0.375, 0.75, 0.625, 0.75, 0.625, 0.8027, 0.375, 0.8027, 0.625, 0.25, 0.625, 0.3333, 0.375, 0.333, 0.375, 0.2773, 0.375, 0.25, 0.625, 0.5, 0.375, 0.5, 0.375, 0.4443, 0.625, 0.4444, 0.375, 0.5208, 0.375, 0.5, 0.375, 0.5, 0.375, 0.5208, 0.625, 0.75, 0.625, 0.7277, 0.625, 0.5204, 0.625, 0.5, 0.6806, 0.5, 0.6805, 0.5373, 0.6804, 0.5746, 0.7916, 0.5798, 0.7916, 0.5399, 0.7917, 0.5, 0.875, 0.5, 0.875, 0.7084, 0.862, 0.7378, 0.8394, 0.7466, 0.8307, 0.75, 0.7831, 0.75, 0.7875, 0.7211, 0.7919, 0.6923, 0.6796, 0.679, 0.6787, 0.7145, 0.6777, 0.75, 0.625, 0.04158, 0.625, 0.25, 0.375, 0.25, 0.375, 0.2002, 0.375, 0.04158, 0.375, 0.7292, 0.625, 0.7277, 0.625, 0.75, 0.375, 0.75, 0.375, 0.5208, 0.625, 0.5204, 0.625, 0.7277, 0.375, 0.7292, 0.625, 0.75, 0.375, 0.75, 0.375, 0.75, 0.625, 0.75, 0.375, 0.75, 0.375, 0.7292, 0.375, 0.7292, 0.375, 0.75, 0.625, 0.7277, 0.625, 0.75, 0.625, 0.75, 0.625, 0.7277, 0.375, 0.7292, 0.625, 0.7277, 0.625, 0.7277, 0.375, 0.7292, 0.375, 0.5, 0.625, 0.5, 0.625, 0.5204, 0.375, 0.5208, 0.625, 0.5204, 0.375, 0.5208, 0.375, 0.5208, 0.625, 0.5204, 0.625, 0.5, 0.625, 0.5204, 0.625, 0.5204, 0.625, 0.5, 0.375, 0.5, 0.625, 0.5, 0.625, 0.5, 0.375, 0.5, 0.375, 0.968, 0.625, 0.968, 0.625, 1.0, 0.375, 1.0, 0.375, 0.0, 0.625, 0.0, 0.625, 0.04158, 0.375, 0.04158, 0.1523, 0.5288, 0.1524, 0.5477, 0.1523, 0.5, 0.1523, 0.5191, 0.1523, 0.5221, 0.1523, 0.5258, 0.1523, 0.5, 0.1523, 0.5, 0.1524, 0.5477, 0.1524, 0.5477, 0.1523, 0.5288, 0.1523, 0.5299, 0.1523, 0.5288, 0.1523, 0.5258, 0.1523, 0.5221, 0.1523, 0.5191, 0.1523, 0.5179, 0.1523, 0.5191, 0.375, 0.9557, 0.625, 0.9557, 0.625, 0.9557, 0.375, 0.9557, 0.375, 0.9557, 0.625, 0.9557, 0.625, 0.968, 0.375, 0.968, 0.8307, 0.75, 0.8394, 0.7466, 0.8394, 0.7466, 0.8307, 0.75, 0.625, 0.968, 0.375, 0.968, 0.375, 0.968, 0.625, 0.968, 0.1606, 0.7466, 0.1693, 0.75, 0.1693, 0.75, 0.1606, 0.7466, 0.125, 0.5, 0.1523, 0.5, 0.1524, 0.5477, 0.125, 0.5498, 0.1693, 0.75, 0.1606, 0.7466, 0.138, 0.7378, 0.125, 0.7084, 0.125, 0.5498, 0.1524, 0.5477, 0.1523, 0.5, 0.208, 0.5, 0.2081, 0.54, 0.2082, 0.5801, 0.3196, 0.575, 0.3194, 0.5375, 0.3193, 0.5, 0.375, 0.5, 0.375, 0.5208, 0.375, 0.7292, 0.375, 0.75, 0.3223, 0.75, 0.3213, 0.7148, 0.3204, 0.6796, 0.208, 0.6925, 0.2125, 0.7213, 0.2169, 0.75, 0.375, 0.2189, 0.375, 0.2201, 0.375, 0.2002, 0.375, 0.2002, 0.375, 0.25, 0.375, 0.25, 0.375, 0.2301, 0.375, 0.2313, 0.375, 0.2301, 0.375, 0.227, 0.375, 0.2232, 0.375, 0.2201, 0.375, 0.2301, 0.375, 0.25, 0.375, 0.2002, 0.375, 0.2201, 0.375, 0.2232, 0.375, 0.227, 0.375, 0.25, 0.375, 0.2773, 0.375, 0.2773, 0.375, 0.25, 0.1524, 0.5477, 0.125, 0.5498, 0.125, 0.5498, 0.1524, 0.5477, 0.9, 0.6777, 1.0, 0.6777, 1.0, 0.5161, 0.9, 0.5161, 0.8, 0.6777, 0.9, 0.6777, 0.9, 0.5161, 0.8, 0.5161, 0.7, 0.5, 0.8, 0.5, 0.8, 0.5, 0.7, 0.5, 0.6, 0.6778, 0.7, 0.6778, 0.7, 0.5161, 0.6, 0.5161, 0.5, 0.5161, 0.5, 0.6778, 0.6, 0.6778, 0.6, 0.5161, 0.4, 0.6778, 0.5, 0.6778, 0.5, 0.5161, 0.4, 0.5161, 0.3, 0.6778, 0.4, 0.6778, 0.4, 0.5161, 0.3, 0.5161, 0.2, 0.5, 0.3, 0.5, 0.3, 0.5, 0.2, 0.5, 0.1, 0.6777, 0.2, 0.6777, 0.2, 0.5161, 0.1, 0.5161, -7.451e-08, 0.6777, 0.1, 0.6777, 0.1, 0.5161, -7.451e-08, 0.5161, 0.4, 0.0875, 0.525, 0.0875, 0.525, 0.0, 0.4, 0.0, 0.4, 0.6625, 0.4, 0.75, 0.525, 0.75, 0.525, 0.6625, 0.525, 1.0, 0.525, 0.75, 0.4, 0.75, 0.4, 1.0, 0.525, 0.1625, 0.4, 0.1625, 0.4, 0.25, 0.525, 0.25, 0.4, 0.5, 0.525, 0.5, 0.525, 0.25, 0.4, 0.25, 0.525, 0.5875, 0.525, 0.5, 0.4, 0.5, 0.4, 0.5875, 0.525, 0.0875, 0.525, 0.6625, 0.6806, 0.5, 0.0, 0.0, 0.525, 0.6625, 0.4, 0.6625, 0.4, 0.0875, 0.525, 0.0875, 0.0, 0.0, 0.0, 0.0, 0.0, 0.0, 0.0, 0.0, 0.0, 0.0, 0.0, 0.0, 0.0, 0.0, 0.0, 0.0, 0.525, 0.5875, 0.525, 0.1625, 0.7831, 0.75, 0.0, 0.0, 0.4, 0.5875, 0.525, 0.5875, 0.525, 0.1625, 0.4, 0.1625, 0.0, 0.0, 0.0, 0.0, 0.0, 0.0, 0.0, 0.0, 0.0, 0.0, 0.0, 0.0, 0.0, 0.0, 0.0, 0.0])
me_cube_034.use_remesh_fix_poles = True
me_cube_034.use_remesh_preserve_attributes = False
me_cube_034.update()
me_cube_037 = bpy.data.meshes.new('Cube.037')
me_cube_037.from_pydata([(-0.001672, -0.0175, 0.01558), (-0.0006716, -0.0175, 0.01558), (-0.001672, 0.0175, 0.01558), (-0.0006716, 0.0175, 0.01558), (-0.001672, -0.0175, -0.01392), (0.0003284, -0.0175, -0.01442), (-0.001672, 0.0175, -0.01392), (0.003328, 0.0175, -0.01442)], [], [(0, 1, 3, 2), (2, 3, 7, 6), (6, 7, 5, 4), (4, 5, 1, 0), (2, 6, 4, 0), (7, 3, 5), (5, 3, 1)])
_uv = me_cube_037.uv_layers.new(name='UVMap')
_uv.uv.foreach_set('vector', [0.5, 0.0, 0.625, 0.0, 0.625, 0.25, 0.5, 0.25, 0.5, 0.25, 0.625, 0.25, 0.625, 0.5, 0.5, 0.5, 0.5, 0.5, 0.625, 0.5, 0.625, 0.75, 0.5, 0.75, 0.5, 0.75, 0.625, 0.75, 0.625, 1.0, 0.5, 1.0, 0.125, 0.5, 0.375, 0.5, 0.375, 0.75, 0.125, 0.75, 0.625, 0.5, 0.875, 0.5, 0.625, 0.75, 0.625, 0.75, 0.875, 0.5, 0.875, 0.75])
me_cube_037.use_remesh_fix_poles = True
me_cube_037.use_remesh_preserve_attributes = False
me_cube_037.update()
me_cube_039 = bpy.data.meshes.new('Cube.039')
me_cube_039.from_pydata([(-0.001672, -0.0175, 0.01558), (-0.0006716, -0.0175, 0.01558), (-0.001672, 0.0175, 0.01558), (-0.0006716, 0.0175, 0.01558), (-0.001672, -0.0175, -0.01392), (0.003328, -0.0175, -0.01442), (-0.001672, 0.0175, -0.01392), (0.0003284, 0.0175, -0.01442)], [], [(0, 1, 3, 2), (2, 3, 7, 6), (6, 7, 5, 4), (4, 5, 1, 0), (2, 6, 4, 0), (7, 1, 5), (1, 7, 3)])
_uv = me_cube_039.uv_layers.new(name='UVMap')
_uv.uv.foreach_set('vector', [0.5, 0.0, 0.625, 0.0, 0.625, 0.25, 0.5, 0.25, 0.5, 0.25, 0.625, 0.25, 0.625, 0.5, 0.5, 0.5, 0.5, 0.5, 0.625, 0.5, 0.625, 0.75, 0.5, 0.75, 0.5, 0.75, 0.625, 0.75, 0.625, 1.0, 0.5, 1.0, 0.125, 0.5, 0.375, 0.5, 0.375, 0.75, 0.125, 0.75, 0.625, 0.5, 0.875, 0.75, 0.625, 0.75, 0.875, 0.75, 0.625, 0.5, 0.875, 0.5])
me_cube_039.use_remesh_fix_poles = True
me_cube_039.use_remesh_preserve_attributes = False
me_cube_039.update()

# ---- objects
ob_body1 = bpy.data.objects.new('Body1', me_cube_002)
ob_body2 = bpy.data.objects.new('Body2', me_cube_016)
ob_body2_2 = bpy.data.objects.new('Body2-2', me_cube_017)
ob_body3 = bpy.data.objects.new('Body3', me_cube_022)
ob_body4 = bpy.data.objects.new('Body4', me_cube_034)
ob_body5_2 = bpy.data.objects.new('Body5-2', me_cube_037)
ob_body5 = bpy.data.objects.new('Body5', me_cube_039)

# ---- transforms, parenting, visibility, modifiers, constraints
ob_body1.location = (0.06006, 0.08591, 0.008486)
ob_body1.rotation_euler = (0.0, 0.0, -1.571)
ob_body2.location = (0.09306, 0.08608, 0.005)
ob_body2.rotation_euler = (-0.0, -3.142, -1.571)
ob_body2_2.location = (0.005065, 0.06208, 0.005)
ob_body2_2.rotation_euler = (-0.0, -3.142, -1.571)
ob_body3.location = (0.05406, 0.02408, 0.005)
ob_body4.location = (6.474e-05, 0.02408, 3.725e-09)
ob_body4.rotation_euler = (-0.0, -3.142, -3.142)
ob_body5_2.location = (0.111, 0.02401, 0.001681)
ob_body5_2.rotation_euler = (-3.142, -1.571, 0.0)
ob_body5.location = (0.01563, 0.09361, 0.001681)
ob_body5.rotation_euler = (-6.283, -1.571, 0.0)

# ---- collection membership
col_collection.objects.link(ob_body1)
col_collection.objects.link(ob_body2)
col_collection.objects.link(ob_body2_2)
col_collection.objects.link(ob_body3)
col_collection.objects.link(ob_body4)
col_collection.objects.link(ob_body5_2)
col_collection.objects.link(ob_body5)

# ---- scene / render settings (as saved in the file)
scene.frame_start = 1; scene.frame_end = 250; scene.frame_set(1)
scene.render.engine = 'BLENDER_EEVEE_NEXT'
scene.cycles.use_denoising = False
scene.cycles.samples = 128
scene.cycles.sampling_pattern = 'TABULATED_SOBOL'
scene.cycles.use_adaptive_sampling = False
scene.cycles.use_light_tree = False
scene.view_settings.view_transform = 'Filmic'
bpy.context.view_layer.update()

# ---- added for rendering (the .blend has no active camera and no usable light): camera, sun
cam_auto = bpy.data.cameras.new('AutoCamera')
cam_auto.lens = 50.0
cam_auto.sensor_width = 36.0
cam_auto.clip_end = 1000.0
ob_auto_camera = bpy.data.objects.new('AutoCamera', cam_auto)
scene.collection.objects.link(ob_auto_camera)
ob_auto_camera.location = (0.24834, -0.155972, 0.168036)
ob_auto_camera.rotation_euler = (1.09748, -7.21219e-08, 0.694738)
scene.camera = ob_auto_camera
light_auto_sun = bpy.data.lights.new('AutoSun', 'SUN')
light_auto_sun.energy = 3.0
light_auto_sun.angle = 0.0523599
ob_auto_sun = bpy.data.objects.new('AutoSun', light_auto_sun)
scene.collection.objects.link(ob_auto_sun)
ob_auto_sun.rotation_euler = (0.872665, 0.174533, 0.523599)
bpy.context.view_layer.update()
